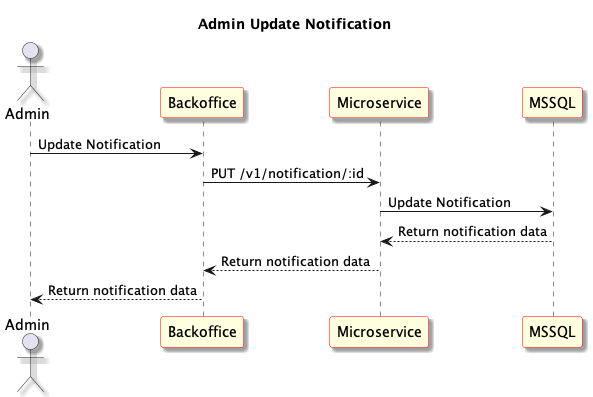

The diagram above was rendered by PlantUML. Its source (embedded in the PNG):
@startuml Admin Update Notification
skinparam shadowing true
skinparam sequence {
	ParticipantBackgroundColor LightYellow
	ParticipantBorderColor red
}
Title: Admin Update Notification
actor "Admin" as User1
participant "Backoffice" as Frontend
participant "Microservice" as Microservice
participant "MSSQL" as Database

User1 -> Frontend: Update Notification

Frontend -> Microservice: PUT /v1/notification/:id

Microservice -> Database: Update Notification

Database --> Microservice: Return notification data

Microservice --> Frontend: Return notification data

Frontend --> User1: Return notification data


@enduml